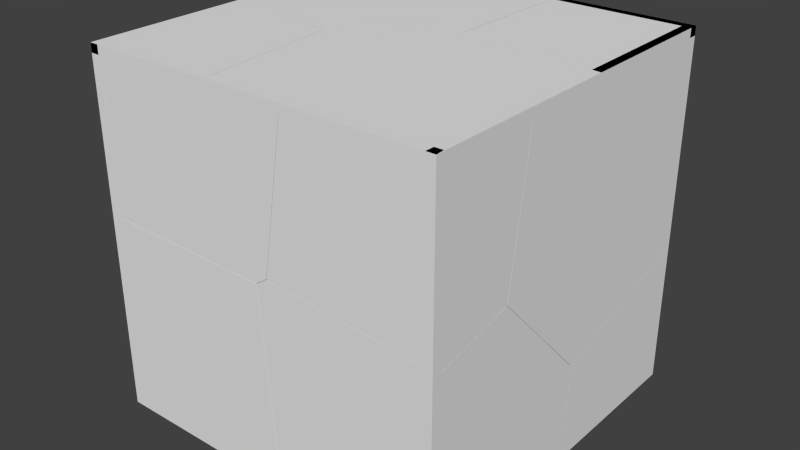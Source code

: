 # Source: brokenwoodblock.blend  (saved by Blender 2.74.0; exported with 4.5.12 LTS)
import bpy
from mathutils import Matrix  # noqa: F401  (used for matrix-valued properties, if any)

bpy.ops.wm.read_factory_settings(use_empty=True)
scene = bpy.context.scene
scene.name = 'Scene'

# ---- collections
col_collection_1 = bpy.data.collections.new('Collection 1'); scene.collection.children.link(col_collection_1)

# ---- materials (node trees are filled in below, after node groups)
mat_material = bpy.data.materials.new('Material')
mat_material.alpha_threshold = 0.0
mat_material.use_transparent_shadow = False
mat_material.roughness = 0.5
mat_material.line_color = (0.0, 0.0, 0.0, 1.0)

# ---- material node trees

# ---- world
world_world = bpy.data.worlds.new('World'); scene.world = world_world
world_world.color = (0.05088, 0.05088, 0.05088)
world_world.use_sun_shadow = False
world_world.sun_shadow_jitter_overblur = 0.0
world_world.cycles.sampling_method = 'MANUAL'
world_world.cycles.sample_map_resolution = 256

# ---- meshes
me_mesh_023 = bpy.data.meshes.new('Mesh.023')
me_mesh_023.from_pydata([(0.02002, 0.1948, -0.3549), (-0.02994, 0.197, -0.3654), (0.02002, 0.2608, 0.09276), (0.02002, -0.07926, -0.4175), (-0.03016, 0.3238, 0.4984), (0.02002, 0.3203, 0.4984), (-0.02976, -0.3044, -0.4798), (0.02002, -0.3044, -0.4689), (-0.03027, -0.3044, 0.4984), (0.02002, -0.3044, 0.4984), (-0.03016, 0.3238, 0.4984), (0.02002, 0.3203, 0.4984), (0.02002, -0.07926, -0.4175), (0.02002, -0.3044, -0.4689), (0.02002, 0.1948, -0.3549), (0.02002, 0.2608, 0.09276), (-0.03027, -0.3044, 0.4984), (-0.02976, -0.3044, -0.4798)], [], [(0, 1, 2), (3, 1, 0), (2, 1, 4, 5), (6, 1, 3, 7), (11, 9, 13, 12, 14, 15), (9, 11, 10, 8), (13, 9, 8, 17), (1, 6, 16, 4)])
_k = set([(0, 2), (0, 3), (2, 5), (3, 7), (4, 5), (4, 16), (6, 7), (6, 16), (8, 10), (8, 17), (10, 11), (11, 15), (12, 13), (12, 14), (13, 17), (14, 15)])
me_mesh_023.attributes.new('sharp_edge', 'BOOLEAN', 'EDGE').data.foreach_set('value', [ (min(e.vertices), max(e.vertices)) in _k for e in me_mesh_023.edges])
_uv = me_mesh_023.uv_layers.new(name='UVMap')
_uv.uv.foreach_set('vector', [0.9285, 0.007237, 0.9642, 0.0, 0.9284, 0.3333, 0.9284, 0.7974, 0.9647, 0.9999, 0.9283, 1.0, 0.9284, 0.3333, 0.9642, 0.0, 0.9642, 0.6292, 0.9283, 0.6289, 0.9647, 0.6292, 0.9647, 0.9999, 0.9284, 0.7974, 0.9285, 0.631, 0.8925, 0.6972, 0.4475, 0.6972, 0.4475, 0.0, 0.6079, 0.03705, 0.8031, 0.08221, 0.8501, 0.4048, 0.9642, 0.4528, 0.9643, 0.002539, 1.0, 0.0, 1.0, 0.4528, 0.9283, 0.007844, 0.9283, 0.705, 0.8925, 0.705, 0.8929, 0.0, 0.09033, 0.08249, 0.4475, 0.0, 0.4475, 0.705, 0.0, 0.705])
me_mesh_023.materials.append(mat_material)
me_mesh_023.use_remesh_preserve_volume = False
me_mesh_023.use_remesh_preserve_attributes = False
me_mesh_023.use_mirror_vertex_groups = False
me_mesh_023.update()
me_mesh_022 = bpy.data.meshes.new('Mesh.022')
me_mesh_022.from_pydata([(-0.02533, -0.4919, -0.3629), (-0.02588, -0.4931, 0.1624), (-0.02533, 0.3897, -0.3629), (0.02452, -0.5018, -0.3629), (0.02452, -0.5023, -0.1266), (-0.0252, 0.4238, 0.4192), (-0.02531, 0.4238, -0.3629), (0.02452, -0.5027, 0.1811), (0.02452, -0.01705, 0.317), (-0.02007, 0.4238, 0.4214), (0.02452, 0.4238, 0.4403), (0.02452, 0.4238, -0.3629), (0.02452, -0.5023, -0.1266), (0.02452, -0.5027, 0.1811), (0.02452, -0.01705, 0.317), (-0.02007, 0.4238, 0.4214), (-0.0252, 0.4238, 0.4192), (0.02452, 0.4238, 0.4403), (0.02452, -0.5018, -0.3629), (-0.02533, -0.4919, -0.3629), (-0.02533, 0.3897, -0.3629), (-0.02531, 0.4238, -0.3629)], [], [(0, 1, 2), (1, 0, 3, 4), (2, 1, 5, 6), (7, 1, 4), (1, 7, 8, 9, 5), (9, 8, 10), (11, 17, 14, 13, 12, 18), (11, 18, 19, 20, 21), (17, 11, 21, 16, 15)])
_k = set([(0, 2), (0, 3), (2, 6), (3, 4), (4, 7), (5, 6), (5, 9), (7, 8), (8, 10), (9, 10), (12, 13), (12, 18), (13, 14), (14, 17), (15, 16), (15, 17), (16, 21), (18, 19), (19, 20), (20, 21)])
me_mesh_022.attributes.new('sharp_edge', 'BOOLEAN', 'EDGE').data.foreach_set('value', [ (min(e.vertices), max(e.vertices)) in _k for e in me_mesh_022.edges])
_uv = me_mesh_022.uv_layers.new(name='UVMap')
_uv.uv.foreach_set('vector', [0.4754, 0.0006624, 0.7863, 0.0, 0.4754, 0.5132, 0.5049, 0.8385, 0.5051, 0.533, 0.5352, 0.533, 0.5352, 0.6705, 0.4754, 0.5132, 0.7863, 0.0, 0.9383, 0.533, 0.4754, 0.533, 0.5352, 0.8494, 0.5049, 0.8385, 0.5352, 0.6705, 0.9383, 0.002453, 0.9705, 0.0, 0.9705, 0.2932, 0.942, 0.5563, 0.9387, 0.556, 0.942, 0.5563, 0.9705, 0.2932, 0.9705, 0.5593, 0.4754, 0.5386, 0.0, 0.5386, 0.07295, 0.2823, 0.1533, 0.0, 0.3355, 0.0002087, 0.4754, 0.0005355, 1.0, 3.465e-08, 1.0, 0.5381, 0.9705, 0.5324, 0.9705, 0.01982, 0.9705, 0.0, 0.5049, 0.533, 0.5049, 1.0, 0.4754, 1.0, 0.4754, 0.5453, 0.4785, 0.544])
me_mesh_022.materials.append(mat_material)
me_mesh_022.use_remesh_preserve_volume = False
me_mesh_022.use_remesh_preserve_attributes = False
me_mesh_022.use_mirror_vertex_groups = False
me_mesh_022.update()
me_mesh_021 = bpy.data.meshes.new('Mesh.021')
me_mesh_021.from_pydata([(-0.02917, 0.8532, -0.4977), (-0.02906, -0.06494, -0.7549), (0.02079, 0.8532, -0.4766), (-0.02965, 0.8532, 0.7179), (0.02079, -0.0744, -0.7365), (-0.02877, -0.6439, -0.1471), (-0.02891, -0.5173, 0.7179), (0.02079, -0.3657, -0.4307), (0.02079, -0.5806, 0.3079), (0.02079, -0.5206, 0.7179), (0.02079, -0.6455, -0.1361), (0.02079, 0.8532, 0.7179), (-0.02917, 0.8532, -0.4977), (0.02079, 0.8532, -0.4766), (-0.02965, 0.8532, 0.7179), (0.02079, -0.0744, -0.7365), (0.02079, -0.5206, 0.7179), (-0.02891, -0.5173, 0.7179), (0.02079, -0.3657, -0.4307), (0.02079, -0.6455, -0.1361), (0.02079, -0.5806, 0.3079)], [], [(1, 5, 6, 3, 0), (4, 1, 0, 2), (7, 5, 1, 4), (5, 8, 9, 6), (10, 5, 7), (8, 5, 10), (13, 11, 16, 20, 19, 18, 15), (11, 13, 12, 14), (16, 11, 14, 17)])
_k = set([(0, 2), (0, 3), (2, 4), (3, 6), (4, 7), (6, 9), (7, 10), (8, 9), (8, 10), (12, 13), (12, 14), (13, 15), (14, 17), (15, 18), (16, 17), (16, 20), (18, 19), (19, 20)])
me_mesh_021.attributes.new('sharp_edge', 'BOOLEAN', 'EDGE').data.foreach_set('value', [ (min(e.vertices), max(e.vertices)) in _k for e in me_mesh_021.edges])
_uv = me_mesh_021.uv_layers.new(name='UVMap')
_uv.uv.foreach_set('vector', [0.0, 0.2017, 0.1976, 0.0, 0.4787, 0.0441, 0.4787, 0.5215, 0.08362, 0.5215, 0.9678, 0.1626, 0.9514, 0.1559, 0.9832, 0.0, 1.0, 0.00512, 0.9694, 0.3097, 0.9547, 0.4483, 0.9514, 0.1559, 0.9678, 0.1626, 0.9547, 0.4483, 0.986, 0.5475, 1.0, 0.6364, 0.9841, 0.6358, 0.9709, 0.4512, 0.9547, 0.4483, 0.9694, 0.3097, 0.986, 0.5475, 0.9547, 0.4483, 0.9709, 0.4512, 0.8669, 0.522, 0.4787, 0.522, 0.4787, 0.04349, 0.612, 0.02259, 0.7563, 0.0, 0.852, 0.09748, 0.9514, 0.1989, 0.0164, 0.9448, 0.0164, 0.5288, 0.03264, 0.5215, 0.03279, 0.9448, 0.0164, 0.5215, 0.0164, 1.0, 0.0, 1.0, 0.0002399, 0.5226])
me_mesh_021.materials.append(mat_material)
me_mesh_021.use_remesh_preserve_volume = False
me_mesh_021.use_remesh_preserve_attributes = False
me_mesh_021.use_mirror_vertex_groups = False
me_mesh_021.update()
me_mesh_020 = bpy.data.meshes.new('Mesh.020')
me_mesh_020.from_pydata([(0.01924, 0.5037, -0.3444), (-0.03103, 0.5121, -0.05661), (0.01924, 0.5029, -0.03794), (0.01924, 0.5042, -0.5822), (-0.03109, 0.5133, -0.5822), (-0.0307, -0.06597, 0.552), (0.01924, 0.2126, 0.2677), (-0.03059, -0.5682, 0.4369), (0.01924, -0.06809, 0.5627), (-0.03053, -0.5682, -0.5822), (0.01924, -0.5682, 0.4483), (0.01924, -0.3419, 0.5001), (0.01924, -0.5682, -0.5822), (0.01924, 0.5037, -0.3444), (0.01924, 0.5042, -0.5822), (-0.03109, 0.5133, -0.5822), (0.01924, 0.2126, 0.2677), (0.01924, 0.5029, -0.03794), (0.01924, -0.06809, 0.5627), (0.01924, -0.3419, 0.5001), (0.01924, -0.5682, 0.4483), (-0.03059, -0.5682, 0.4369), (-0.03053, -0.5682, -0.5822)], [], [(0, 1, 2), (1, 0, 3, 4), (2, 1, 5, 6), (7, 5, 1, 4, 9), (6, 5, 8), (5, 7, 10, 11), (8, 5, 11), (20, 12, 14, 13, 17, 16, 18, 19), (12, 20, 21, 22), (14, 12, 22, 15)])
_k = set([(0, 2), (0, 3), (2, 6), (3, 4), (4, 9), (6, 8), (7, 9), (7, 10), (8, 11), (10, 11), (13, 14), (13, 17), (14, 15), (15, 22), (16, 17), (16, 18), (18, 19), (19, 20), (20, 21), (21, 22)])
me_mesh_020.attributes.new('sharp_edge', 'BOOLEAN', 'EDGE').data.foreach_set('value', [ (min(e.vertices), max(e.vertices)) in _k for e in me_mesh_020.edges])
_uv = me_mesh_020.uv_layers.new(name='UVMap')
_uv.uv.foreach_set('vector', [0.969, 0.08058, 0.9798, 0.1722, 0.9573, 0.181, 0.9798, 0.1722, 0.969, 0.08058, 0.9782, 0.002686, 1.0, 0.0, 0.9573, 0.181, 0.9798, 0.1722, 0.9773, 0.551, 0.9561, 0.3713, 0.955, 0.46, 0.7323, 0.5119, 0.476, 0.2372, 0.4755, 0.0, 0.955, 1.883e-07, 0.9561, 0.3713, 0.9773, 0.551, 0.955, 0.555, 0.9773, 0.551, 1.0, 0.6697, 0.9776, 0.6733, 0.9674, 0.6198, 0.955, 0.555, 0.9773, 0.551, 0.9674, 0.6198, 0.4755, 0.05162, 0.4755, 0.5167, 0.0, 0.5167, 0.000245, 0.4094, 0.0005852, 0.2711, 0.1293, 0.1331, 0.2537, 0.0, 0.3752, 0.02823, 0.5199, 0.5119, 0.5199, 0.977, 0.4978, 0.9719, 0.4978, 0.5119, 0.4755, 0.9959, 0.4757, 0.5119, 0.4978, 0.5119, 0.4978, 1.0])
me_mesh_020.materials.append(mat_material)
me_mesh_020.use_remesh_preserve_volume = False
me_mesh_020.use_remesh_preserve_attributes = False
me_mesh_020.use_mirror_vertex_groups = False
me_mesh_020.update()
me_mesh_019 = bpy.data.meshes.new('Mesh.019')
me_mesh_019.from_pydata([(-0.4973, 0.028, -0.3523), (-0.4923, -0.02223, -0.3566), (-0.3597, 0.02753, 0.4901), (-0.3541, -0.02223, 0.4901), (-0.008276, -0.02223, -0.3952), (0.425, 0.02806, 0.4901), (0.4289, 0.02755, -0.4262), (0.4289, -0.02223, -0.4301), (0.4289, -0.02223, 0.4901), (0.4289, 0.02755, -0.4262), (0.425, 0.02806, 0.4901), (-0.008276, -0.02223, -0.3952), (-0.4923, -0.02223, -0.3566), (-0.3597, 0.02753, 0.4901), (-0.3541, -0.02223, 0.4901), (0.4289, -0.02223, -0.4301)], [], [(0, 10, 6), (8, 7, 9, 5), (1, 0, 4), (10, 0, 2), (0, 6, 15, 4), (7, 8, 3, 12, 11), (2, 0, 1, 14), (3, 8, 5, 13)])
_k = set([(1, 4), (1, 14), (2, 10), (2, 14), (3, 12), (3, 13), (4, 15), (5, 9), (5, 13), (6, 10), (6, 15), (7, 9), (7, 11), (11, 12)])
me_mesh_019.attributes.new('sharp_edge', 'BOOLEAN', 'EDGE').data.foreach_set('value', [ (min(e.vertices), max(e.vertices)) in _k for e in me_mesh_019.edges])
_uv = me_mesh_019.uv_layers.new(name='UVMap')
_uv.uv.foreach_set('vector', [0.4981, 0.5021, 0.0, 0.04148, 0.4981, 0.0, 0.553, 0.4978, 0.553, 0.995, 0.5259, 0.9929, 0.5255, 0.4978, 0.4981, 0.5007, 0.5255, 0.4978, 0.4982, 0.763, 0.0, 0.04148, 0.4981, 0.5021, 0.03402, 0.4641, 0.5255, 0.4978, 0.5255, 0.9998, 0.4983, 1.0, 0.4982, 0.763, 0.4981, 0.0, 1.0, 1.449e-07, 1.0, 0.4231, 0.5382, 0.4978, 0.5171, 0.2362, 0.5533, 0.9608, 0.553, 0.4996, 0.5806, 0.4978, 0.5806, 0.9613, 0.608, 0.5008, 0.608, 0.9239, 0.5806, 0.9218, 0.5809, 0.4978])
me_mesh_019.materials.append(mat_material)
me_mesh_019.use_remesh_preserve_volume = False
me_mesh_019.use_remesh_preserve_attributes = False
me_mesh_019.use_mirror_vertex_groups = False
me_mesh_019.update()
me_mesh_018 = bpy.data.meshes.new('Mesh.018')
me_mesh_018.from_pydata([(-0.09373, -0.01993, 0.5016), (0.4443, 0.02994, 0.5068), (-0.5776, 0.03038, 0.5273), (-0.5776, -0.01993, 0.5112), (0.4331, -0.01993, 0.4909), (0.5309, 0.02963, -0.6149), (0.4772, -0.01993, -0.07832), (0.5187, -0.01993, -0.6149), (-0.5776, 0.02964, -0.6149), (-0.5776, -0.01993, -0.6149), (-0.5776, 0.03038, 0.5273), (-0.5776, -0.01993, 0.5112), (-0.09373, -0.01993, 0.5016), (0.4331, -0.01993, 0.4909), (0.4772, -0.01993, -0.07832), (0.5187, -0.01993, -0.6149), (0.5309, 0.02963, -0.6149), (-0.5776, 0.02964, -0.6149)], [], [(0, 1, 2, 3), (4, 1, 0), (6, 1, 4), (1, 6, 7, 5), (11, 9, 15, 14, 13, 12), (9, 11, 10, 8), (15, 9, 8, 16), (5, 17, 2, 1)])
_k = set([(0, 3), (0, 4), (2, 3), (2, 17), (4, 6), (5, 7), (5, 17), (6, 7), (8, 10), (8, 16), (10, 11), (11, 12), (12, 13), (13, 14), (14, 15), (15, 16)])
me_mesh_018.attributes.new('sharp_edge', 'BOOLEAN', 'EDGE').data.foreach_set('value', [ (min(e.vertices), max(e.vertices)) in _k for e in me_mesh_018.edges])
_uv = me_mesh_018.uv_layers.new(name='UVMap')
_uv.uv.foreach_set('vector', [0.5364, 0.7391, 0.5597, 0.5002, 0.5597, 0.9543, 0.5363, 0.9541, 0.5365, 0.5051, 0.5597, 0.5002, 0.5364, 0.7391, 0.4916, 0.7397, 0.5143, 1.0, 0.4916, 0.9933, 0.5143, 1.0, 0.4916, 0.7397, 0.4917, 0.5006, 0.5143, 0.5002, 0.9777, 0.0, 0.9777, 0.5002, 0.4916, 0.5002, 0.51, 0.2619, 0.5295, 0.009021, 0.7631, 0.004279, 0.978, 0.5074, 0.9777, 0.007154, 1.0, 0.0, 1.0, 0.5074, 0.5363, 0.5057, 0.5363, 0.9927, 0.5143, 0.9927, 0.5143, 0.5002, 0.0, 0.0, 0.4916, 7.943e-08, 0.4916, 0.5074, 0.03843, 0.4983])
me_mesh_018.materials.append(mat_material)
me_mesh_018.use_remesh_preserve_volume = False
me_mesh_018.use_remesh_preserve_attributes = False
me_mesh_018.use_mirror_vertex_groups = False
me_mesh_018.update()
me_mesh_017 = bpy.data.meshes.new('Mesh.017')
me_mesh_017.from_pydata([(0.3127, -0.02265, -0.3455), (0.3242, 0.02737, -0.3295), (0.3732, 0.0276, -0.2954), (0.3371, -0.02265, -0.3286), (-0.6982, 0.02702, -0.309), (-0.224, -0.02265, -0.3347), (-0.6982, 0.02224, -0.3106), (0.3781, -0.02265, -0.3), (-0.6982, -0.02265, -0.325), (0.5109, 0.02777, 0.5467), (0.5116, 0.02221, 0.5467), (0.4509, -0.02265, 0.1449), (-0.6982, 0.02702, 0.5467), (0.5164, -0.02265, 0.5467), (-0.6982, -0.02265, 0.5467), (0.3781, -0.02265, -0.3), (0.3371, -0.02265, -0.3286), (-0.224, -0.02265, -0.3347), (-0.6982, -0.02265, -0.325), (-0.6982, 0.02224, -0.3106), (-0.6982, 0.02702, -0.309), (-0.6982, 0.02702, 0.5467), (0.4509, -0.02265, 0.1449), (0.5109, 0.02777, 0.5467), (0.5116, 0.02221, 0.5467), (0.3127, -0.02265, -0.3455), (0.5164, -0.02265, 0.5467)], [], [(0, 1, 2, 3), (4, 1, 0, 5, 6), (3, 2, 7), (6, 5, 8), (4, 2, 1), (10, 11, 7, 2, 9), (18, 14, 12, 20, 19), (11, 10, 13), (26, 14, 18, 17, 25, 16, 15, 22), (14, 26, 24, 23, 12), (4, 21, 9, 2)])
_k = set([(0, 3), (0, 5), (3, 7), (4, 6), (4, 21), (5, 8), (6, 8), (7, 11), (9, 10), (9, 21), (10, 13), (11, 13), (12, 20), (12, 23), (15, 16), (15, 22), (16, 25), (17, 18), (17, 25), (18, 19), (19, 20), (22, 26), (23, 24), (24, 26)])
me_mesh_017.attributes.new('sharp_edge', 'BOOLEAN', 'EDGE').data.foreach_set('value', [ (min(e.vertices), max(e.vertices)) in _k for e in me_mesh_017.edges])
_uv = me_mesh_017.uv_layers.new(name='UVMap')
_uv.uv.foreach_set('vector', [0.9151, 0.5846, 0.9422, 0.5913, 0.9477, 0.6193, 0.9177, 0.5984, 0.9477, 0.0001349, 0.9422, 0.5913, 0.9151, 0.5846, 0.918, 0.2742, 0.9451, 0.0001221, 0.9177, 0.5984, 0.9477, 0.6193, 0.9222, 0.6219, 0.9451, 0.0001221, 0.918, 0.2742, 0.9207, 0.0, 0.9045, 0.6991, 0.8974, 0.07964, 0.9151, 0.1079, 0.9767, 0.0004514, 1.0, 0.2354, 1.0, 0.496, 0.9738, 0.4938, 0.9738, 0.0005096, 0.9995, 0.496, 0.9995, 1.0, 0.9738, 1.0, 0.9738, 0.5053, 0.9762, 0.5044, 1.0, 0.2354, 0.9767, 0.0004514, 1.0, 0.0, 0.4617, 0.0, 0.4617, 0.7022, 0.0106, 0.7022, 0.005579, 0.4281, 0.0, 0.1178, 0.008752, 0.1037, 0.02354, 0.07998, 0.2538, 0.03789, 0.9738, 0.0, 0.9738, 0.7022, 0.9505, 0.6994, 0.9477, 0.6991, 0.9481, 0.0, 0.9045, 0.6991, 0.4617, 0.6991, 0.4617, 0.0, 0.8974, 0.07964])
me_mesh_017.materials.append(mat_material)
me_mesh_017.use_remesh_preserve_volume = False
me_mesh_017.use_remesh_preserve_attributes = False
me_mesh_017.use_mirror_vertex_groups = False
me_mesh_017.update()
me_mesh_016 = bpy.data.meshes.new('Mesh.016')
me_mesh_016.from_pydata([(-0.3324, -0.02103, 0.4481), (-0.2961, 0.02927, 0.4812), (-0.3447, 0.02868, 0.4467), (-0.3565, -0.02103, 0.4311), (-0.291, -0.02103, 0.4767), (-0.2555, 0.02868, -0.6752), (-0.2588, 0.02429, -0.6752), (-0.311, -0.02103, -0.1547), (0.1924, -0.02103, 0.438), (0.631, 0.02859, -0.6752), (-0.2703, -0.02103, -0.6752), (0.631, 0.02878, 0.4065), (0.631, -0.02103, 0.4026), (0.631, -0.02103, -0.6752), (0.1924, -0.02103, 0.438), (0.631, -0.02103, 0.4026), (-0.2588, 0.02429, -0.6752), (-0.2555, 0.02868, -0.6752), (-0.291, -0.02103, 0.4767), (-0.3324, -0.02103, 0.4481), (-0.3565, -0.02103, 0.4311), (-0.311, -0.02103, -0.1547), (-0.2703, -0.02103, -0.6752), (0.631, 0.02859, -0.6752), (0.631, 0.02878, 0.4065)], [], [(0, 1, 2, 3), (4, 1, 0), (8, 1, 4), (6, 2, 1, 5), (7, 6, 10), (11, 1, 8, 12), (3, 2, 6, 7), (13, 15, 14, 18, 19, 20, 21, 22), (15, 13, 23, 24), (1, 11, 9, 5), (13, 22, 16, 17, 23)])
_k = set([(0, 3), (0, 4), (3, 7), (4, 8), (5, 6), (5, 9), (6, 10), (7, 10), (8, 12), (9, 11), (11, 12), (14, 15), (14, 18), (15, 24), (16, 17), (16, 22), (17, 23), (18, 19), (19, 20), (20, 21), (21, 22), (23, 24)])
me_mesh_016.attributes.new('sharp_edge', 'BOOLEAN', 'EDGE').data.foreach_set('value', [ (min(e.vertices), max(e.vertices)) in _k for e in me_mesh_016.edges])
_uv = me_mesh_016.uv_layers.new(name='UVMap')
_uv.uv.foreach_set('vector', [0.9993, 0.534, 0.9738, 0.5503, 0.9754, 0.5282, 1.0, 0.523, 0.9982, 0.5528, 0.9738, 0.5503, 0.9993, 0.534, 0.9991, 0.7873, 0.9738, 0.5503, 0.9982, 0.5528, 0.519, 0.5591, 0.4776, 0.01666, 0.5011, 0.0, 0.5206, 0.5591, 0.9501, 0.2913, 0.9738, 0.5441, 0.9511, 0.5437, 0.9758, 0.9999, 0.9738, 0.5503, 0.9991, 0.7873, 1.0, 1.0, 0.9489, 0.007215, 0.9738, 0.0, 0.9738, 0.5441, 0.9501, 0.2913, 0.4776, 0.0, 0.4776, 0.5211, 0.2655, 0.5382, 0.03164, 0.5569, 0.01166, 0.5431, 0.0, 0.5349, 0.02198, 0.2517, 0.04167, 1.153e-07, 0.9738, 0.5211, 0.9738, 0.0, 0.9978, 4.294e-06, 0.9978, 0.523, 0.5011, 0.0, 0.9489, 0.03619, 0.9489, 0.5592, 0.5206, 0.5591, 0.973, 0.5441, 0.973, 0.9798, 0.9511, 0.9743, 0.9489, 0.9727, 0.949, 0.5441])
me_mesh_016.materials.append(mat_material)
me_mesh_016.use_remesh_preserve_volume = False
me_mesh_016.use_remesh_preserve_attributes = False
me_mesh_016.use_mirror_vertex_groups = False
me_mesh_016.update()
me_mesh_015 = bpy.data.meshes.new('Mesh.015')
me_mesh_015.from_pydata([(0.5467, -0.1361, 0.01921), (0.5259, -0.1404, -0.0304), (0.5517, 0.2748, 0.01921), (0.2853, -0.3384, 0.01921), (0.005638, -0.5429, -0.03056), (0.5349, 0.642, -0.03046), (0.556, 0.642, 0.01921), (0.01417, -0.5479, 0.01921), (-0.6661, -0.347, -0.03119), (-0.356, -0.4401, 0.01921), (-0.6661, -0.3497, 0.01921), (-0.6661, 0.642, -0.03111), (-0.6661, 0.642, 0.01921), (-0.356, -0.4401, 0.01921), (-0.6661, -0.3497, 0.01921), (0.01417, -0.5479, 0.01921), (0.2853, -0.3384, 0.01921), (0.5467, -0.1361, 0.01921), (0.5517, 0.2748, 0.01921), (0.556, 0.642, 0.01921), (0.5349, 0.642, -0.03046), (-0.6661, 0.642, -0.03111), (-0.6661, -0.347, -0.03119)], [], [(0, 1, 2), (3, 4, 1, 0), (1, 5, 6, 2), (7, 4, 3), (11, 5, 1, 4, 8), (9, 4, 7), (8, 4, 9, 10), (19, 12, 14, 13, 15, 16, 17, 18), (12, 19, 20, 21), (14, 12, 21, 22)])
_k = set([(0, 2), (0, 3), (2, 6), (3, 7), (5, 6), (5, 11), (7, 9), (8, 10), (8, 11), (9, 10), (13, 14), (13, 15), (14, 22), (15, 16), (16, 17), (17, 18), (18, 19), (19, 20), (20, 21), (21, 22)])
me_mesh_015.attributes.new('sharp_edge', 'BOOLEAN', 'EDGE').data.foreach_set('value', [ (min(e.vertices), max(e.vertices)) in _k for e in me_mesh_015.edges])
_uv = me_mesh_015.uv_layers.new(name='UVMap')
_uv.uv.foreach_set('vector', [0.9368, 0.4497, 0.9568, 0.4419, 0.9595, 0.5552, 0.9375, 0.3133, 0.9581, 0.1704, 0.9568, 0.4419, 0.9368, 0.4497, 0.9568, 0.4419, 1.0, 0.6426, 0.9798, 0.6494, 0.9595, 0.5552, 0.9382, 0.1719, 0.9581, 0.1704, 0.9375, 0.3133, 0.4694, 0.4956, 0.4694, 0.0, 0.778, 0.003707, 0.9368, 0.2184, 0.8595, 0.4956, 0.9611, 0.07831, 0.9581, 0.1704, 0.9382, 0.1719, 1.0, 0.0007881, 0.9581, 0.1704, 0.9611, 0.07831, 0.9803, 0.0, 0.4694, 0.0, 0.4694, 0.5044, 0.07815, 0.5044, 0.04249, 0.3764, 0.0, 0.2236, 0.08263, 0.1117, 0.1624, 0.003813, 0.3245, 0.001745, 0.4892, 0.4956, 0.4892, 1.0, 0.4696, 0.9913, 0.4694, 0.4956, 0.5091, 0.4956, 0.5091, 0.9049, 0.4893, 0.9049, 0.4892, 0.4968])
me_mesh_015.materials.append(mat_material)
me_mesh_015.use_remesh_preserve_volume = False
me_mesh_015.use_remesh_preserve_attributes = False
me_mesh_015.use_mirror_vertex_groups = False
me_mesh_015.update()
me_mesh_014 = bpy.data.meshes.new('Mesh.014')
me_mesh_014.from_pydata([(0.7605, 0.4856, -0.0284), (-0.04579, 0.5831, -0.02876), (0.3836, 0.5379, 0.02146), (0.7605, 0.4923, 0.02146), (-0.4606, -0.6332, -0.02889), (-0.02498, 0.587, 0.02146), (0.7605, -0.6332, -0.02828), (-0.4829, -0.6332, -0.02888), (-0.5668, 0.1802, -0.02851), (-0.2971, 0.3772, 0.02146), (-0.475, -0.6332, 0.02146), (-0.5143, -0.2527, 0.02146), (-0.5582, 0.1753, 0.02146), (0.7605, -0.6332, 0.02146), (0.7605, 0.4923, 0.02146), (0.3836, 0.5379, 0.02146), (-0.02498, 0.587, 0.02146), (-0.2971, 0.3772, 0.02146), (-0.5582, 0.1753, 0.02146), (-0.5143, -0.2527, 0.02146), (-0.475, -0.6332, 0.02146), (-0.4829, -0.6332, -0.02888), (-0.4606, -0.6332, -0.02889), (0.7605, -0.6332, -0.02828), (0.7605, 0.4856, -0.0284)], [], [(0, 1, 2, 14), (2, 1, 5), (7, 8, 1, 4), (5, 1, 9), (8, 7, 10, 11), (9, 1, 8, 12), (12, 8, 11), (20, 13, 3, 15, 16, 17, 18, 19), (13, 20, 21, 22, 6), (3, 13, 6, 24), (23, 4, 1, 0)])
_k = set([(0, 14), (0, 23), (2, 5), (2, 14), (3, 15), (3, 24), (4, 7), (4, 23), (5, 9), (6, 22), (6, 24), (7, 10), (9, 12), (10, 11), (11, 12), (15, 16), (16, 17), (17, 18), (18, 19), (19, 20), (20, 21), (21, 22)])
me_mesh_014.attributes.new('sharp_edge', 'BOOLEAN', 'EDGE').data.foreach_set('value', [ (min(e.vertices), max(e.vertices)) in _k for e in me_mesh_014.edges])
_uv = me_mesh_014.uv_layers.new(name='UVMap')
_uv.uv.foreach_set('vector', [1.0, 0.0006083, 0.9851, 0.3216, 0.9731, 0.15, 0.9801, 0.0, 0.9731, 0.15, 0.9851, 0.3216, 0.9655, 0.3127, 0.0, 0.03322, 0.3223, 0.0, 0.482, 0.2061, 2.362e-08, 0.04205, 0.9655, 0.3127, 0.9851, 0.3216, 0.9733, 0.4101, 0.5219, 0.5217, 0.5219, 0.8453, 0.5017, 0.8456, 0.5018, 0.6942, 0.9733, 0.4101, 0.9851, 0.3216, 1.0, 0.5081, 0.9808, 0.5035, 0.5019, 0.524, 0.5219, 0.5217, 0.5018, 0.6942, 0.9655, 0.0329, 0.9655, 0.5217, 0.5195, 0.5217, 0.5014, 0.3726, 0.482, 0.211, 0.5651, 0.1033, 0.6451, 0.0, 0.8147, 0.01736, 0.9655, 1.0, 0.9655, 0.5112, 0.9854, 0.5081, 0.9854, 0.5169, 0.9852, 1.0, 0.5017, 0.5217, 0.5017, 0.967, 0.482, 0.967, 0.482, 0.5244, 9.447e-08, 0.5252, 2.362e-08, 0.04205, 0.482, 0.2061, 0.4433, 0.5252])
me_mesh_014.materials.append(mat_material)
me_mesh_014.use_remesh_preserve_volume = False
me_mesh_014.use_remesh_preserve_attributes = False
me_mesh_014.use_mirror_vertex_groups = False
me_mesh_014.update()
me_mesh_013 = bpy.data.meshes.new('Mesh.013')
me_mesh_013.from_pydata([(-0.3948, -0.3263, 0.0272), (-0.4155, -0.3308, -0.02238), (0.01123, -0.3752, 0.0272), (0.3903, -0.4276, -0.02317), (0.3903, -0.4208, 0.0272), (-0.4065, 0.4518, -0.02238), (-0.3858, 0.4518, 0.0272), (-0.3604, 0.4518, -0.02242), (0.3903, -0.3784, -0.02317), (0.3903, 0.4518, -0.02245), (0.3903, 0.4518, 0.0272), (0.01123, -0.3752, 0.0272), (-0.3948, -0.3263, 0.0272), (0.3903, -0.4276, -0.02317), (0.3903, -0.4208, 0.0272), (-0.3858, 0.4518, 0.0272), (-0.4065, 0.4518, -0.02238), (0.3903, -0.3784, -0.02317), (-0.3604, 0.4518, -0.02242), (0.3903, 0.4518, -0.02245)], [], [(0, 1, 2), (2, 1, 3, 4), (7, 8, 3, 1, 5), (8, 7, 9), (10, 6, 12, 11, 14), (10, 14, 13, 17, 19), (6, 10, 19, 18, 16), (5, 1, 0, 15)])
_k = set([(0, 2), (0, 15), (2, 4), (3, 4), (3, 8), (5, 7), (5, 15), (6, 12), (6, 16), (7, 9), (8, 9), (11, 12), (11, 14), (13, 14), (13, 17), (16, 18), (17, 19), (18, 19)])
me_mesh_013.attributes.new('sharp_edge', 'BOOLEAN', 'EDGE').data.foreach_set('value', [ (min(e.vertices), max(e.vertices)) in _k for e in me_mesh_013.edges])
_uv = me_mesh_013.uv_layers.new(name='UVMap')
_uv.uv.foreach_set('vector', [0.5242, 0.53, 0.5547, 0.5181, 0.5239, 0.7728, 0.5239, 0.7728, 0.5547, 0.5181, 0.5547, 1.0, 0.5237, 0.9995, 0.4574, 0.5222, 1.816e-08, 0.0292, 0.0, 0.0, 0.491, 0.0575, 0.4855, 0.5222, 1.816e-08, 0.0292, 0.4574, 0.5222, 5.447e-08, 0.5222, 0.9693, 0.5181, 0.4964, 0.5181, 0.491, 0.0561, 0.7383, 0.02702, 0.9693, 0.0, 0.9693, 0.5222, 0.9693, 0.004076, 1.0, 0.0, 1.0, 0.0292, 0.9996, 0.5222, 0.5547, 0.9789, 0.5547, 0.5181, 0.5849, 0.5181, 0.5849, 0.9638, 0.5849, 0.9912, 0.5237, 0.5182, 0.5237, 0.9829, 0.491, 0.9801, 0.491, 0.5181])
me_mesh_013.materials.append(mat_material)
me_mesh_013.use_remesh_preserve_volume = False
me_mesh_013.use_remesh_preserve_attributes = False
me_mesh_013.use_mirror_vertex_groups = False
me_mesh_013.update()
me_mesh_012 = bpy.data.meshes.new('Mesh.012')
me_mesh_012.from_pydata([(-0.3551, 0.4689, -0.02771), (0.3155, 0.2734, -0.02797), (-0.3551, 0.4685, -0.02086), (-0.03828, 0.3739, 0.02201), (0.3241, 0.2683, 0.02201), (0.399, -0.5403, -0.02785), (-0.3551, -0.5403, -0.02769), (0.368, -0.1579, 0.02201), (-0.3551, 0.466, 0.02201), (0.4073, -0.5403, 0.02201), (-0.3551, -0.5403, 0.02201), (-0.3551, 0.4689, -0.02771), (-0.3551, 0.4685, -0.02086), (-0.03828, 0.3739, 0.02201), (0.3241, 0.2683, 0.02201), (0.399, -0.5403, -0.02785), (-0.3551, -0.5403, -0.02769), (0.368, -0.1579, 0.02201), (-0.3551, 0.466, 0.02201), (0.4073, -0.5403, 0.02201)], [], [(1, 0, 2, 3, 4), (7, 1, 4), (3, 2, 8), (5, 1, 7, 9), (18, 10, 19, 17, 14, 13), (10, 18, 12, 11, 6), (19, 10, 6, 15), (1, 5, 16, 0)])
_k = set([(0, 2), (0, 16), (2, 8), (3, 4), (3, 8), (4, 7), (5, 9), (5, 16), (6, 11), (6, 15), (7, 9), (11, 12), (12, 18), (13, 14), (13, 18), (14, 17), (15, 19), (17, 19)])
me_mesh_012.attributes.new('sharp_edge', 'BOOLEAN', 'EDGE').data.foreach_set('value', [ (min(e.vertices), max(e.vertices)) in _k for e in me_mesh_012.edges])
_uv = me_mesh_012.uv_layers.new(name='UVMap')
_uv.uv.foreach_set('vector', [0.97, 0.9596, 0.9701, 0.5178, 0.9742, 0.5179, 1.0, 0.727, 1.0, 0.9657, 0.9401, 0.2431, 0.9704, 0.5178, 0.94, 0.514, 1.0, 0.727, 0.9742, 0.5179, 1.0, 0.5183, 0.9704, 0.0005374, 0.9704, 0.5178, 0.9401, 0.2431, 0.9401, 0.0, 0.4576, 0.0, 0.4576, 0.6364, 0.0, 0.6364, 0.02356, 0.3946, 0.04993, 0.1251, 0.2674, 0.05825, 0.9102, 0.6382, 0.9102, 0.001832, 0.9359, 0.0002303, 0.94, 0.0, 0.94, 0.6382, 0.97, 0.5178, 0.97, 1.0, 0.9401, 1.0, 0.94, 0.523, 0.8601, 0.1236, 0.9102, 0.6382, 0.4576, 0.6382, 0.4576, 0.0])
me_mesh_012.materials.append(mat_material)
me_mesh_012.use_remesh_preserve_volume = False
me_mesh_012.use_remesh_preserve_attributes = False
me_mesh_012.use_mirror_vertex_groups = False
me_mesh_012.update()
me_mesh_011 = bpy.data.meshes.new('Mesh.011')
me_mesh_011.from_pydata([(0.02664, -0.5491, -0.1257), (0.02716, -0.3079, 0.6287), (0.02108, -0.3091, 0.6287), (-0.0229, -0.4329, 0.2676), (-0.0229, -0.561, -0.1334), (-0.0229, -0.3042, -0.3962), (0.02731, -0.03315, -0.6537), (0.0272, -0.2822, 0.6287), (-0.0229, -0.3172, 0.6287), (-0.0229, -0.02574, -0.6805), (0.02703, 0.6918, -0.6676), (-0.0229, 0.3552, -0.688), (0.02677, 0.6918, 0.6287), (-0.0229, 0.6918, -0.6944), (-0.0229, 0.6918, 0.6287), (-0.0229, 0.6918, -0.6944), (0.02703, 0.6918, -0.6676), (-0.0229, 0.3552, -0.688), (-0.0229, -0.02574, -0.6805), (-0.0229, -0.3042, -0.3962), (-0.0229, -0.561, -0.1334), (-0.0229, -0.4329, 0.2676), (-0.0229, -0.3172, 0.6287), (0.02108, -0.3091, 0.6287), (0.02716, -0.3079, 0.6287), (0.0272, -0.2822, 0.6287), (0.02677, 0.6918, 0.6287)], [], [(0, 1, 2, 3, 4), (5, 6, 0, 4), (1, 0, 6, 7), (3, 2, 22), (9, 6, 5), (11, 6, 9), (10, 6, 11, 13), (8, 14, 15, 17, 18, 19, 20, 21), (14, 8, 23, 24, 25, 12), (15, 14, 12, 16), (26, 7, 6, 10)])
_k = set([(1, 2), (1, 7), (2, 22), (3, 4), (3, 22), (4, 5), (5, 9), (7, 26), (8, 21), (8, 23), (9, 11), (10, 13), (10, 26), (11, 13), (12, 16), (12, 25), (15, 16), (15, 17), (17, 18), (18, 19), (19, 20), (20, 21), (23, 24), (24, 25)])
me_mesh_011.attributes.new('sharp_edge', 'BOOLEAN', 'EDGE').data.foreach_set('value', [ (min(e.vertices), max(e.vertices)) in _k for e in me_mesh_011.edges])
_uv = me_mesh_011.uv_layers.new(name='UVMap')
_uv.uv.foreach_set('vector', [0.9363, 0.4853, 1.0, 0.6289, 0.9978, 0.6291, 0.9511, 0.5621, 0.9173, 0.4857, 0.9215, 0.3455, 0.9449, 0.2036, 0.9363, 0.4853, 0.9173, 0.4857, 0.5495, 0.4949, 0.4608, 0.2069, 0.6506, 0.005304, 0.559, 0.4949, 0.9511, 0.5621, 0.9978, 0.6291, 0.9815, 0.6308, 0.9261, 0.1937, 0.9449, 0.2036, 0.9215, 0.3455, 0.9551, 0.09082, 0.9449, 0.2036, 0.9261, 0.1937, 1.0, 0.007941, 0.9449, 0.2036, 0.9551, 0.09082, 0.9807, 0.0, 0.3712, 0.5051, 1.316e-07, 0.5051, 0.0, 0.0, 0.1238, 0.002436, 0.264, 0.005323, 0.3664, 0.1138, 0.4608, 0.2142, 0.4137, 0.3673, 0.4976, 0.4949, 0.4976, 0.8801, 0.4815, 0.877, 0.4792, 0.8766, 0.4792, 0.8667, 0.4794, 0.4949, 0.4792, 0.4949, 0.4792, 1.0, 0.4609, 1.0, 0.4608, 0.5051, 0.9173, 0.4949, 0.559, 0.4949, 0.6506, 0.005304, 0.9173, 0.0])
me_mesh_011.materials.append(mat_material)
me_mesh_011.use_remesh_preserve_volume = False
me_mesh_011.use_remesh_preserve_attributes = False
me_mesh_011.use_mirror_vertex_groups = False
me_mesh_011.update()
me_mesh_010 = bpy.data.meshes.new('Mesh.010')
me_mesh_010.from_pydata([(-0.02198, 0.1156, 0.3387), (0.02769, -0.2698, 0.3729), (0.02782, 0.4537, 0.3591), (-0.02198, 0.4537, 0.3322), (-0.02198, -0.2627, 0.3458), (0.02787, -0.3654, -0.3425), (-0.02198, -0.3137, -0.03592), (0.02088, -0.3639, -0.3425), (0.02761, 0.4537, -0.3425), (-0.02198, -0.3546, -0.3425), (-0.02198, 0.4537, -0.3425), (-0.02198, 0.4537, 0.3322), (-0.02198, 0.1156, 0.3387), (-0.02198, -0.3137, -0.03592), (-0.02198, -0.3546, -0.3425), (-0.02198, -0.2627, 0.3458), (0.02782, 0.4537, 0.3591), (0.02761, 0.4537, -0.3425), (0.02787, -0.3654, -0.3425), (0.02088, -0.3639, -0.3425)], [], [(0, 1, 2, 3), (4, 1, 0), (6, 7, 5, 1, 4), (7, 6, 9), (11, 10, 14, 13, 15, 12), (10, 11, 16, 8), (14, 10, 8, 18, 19), (5, 17, 2, 1)])
_k = set([(0, 3), (0, 4), (2, 3), (2, 17), (4, 6), (5, 7), (5, 17), (6, 9), (7, 9), (8, 16), (8, 18), (11, 12), (11, 16), (12, 15), (13, 14), (13, 15), (14, 19), (18, 19)])
me_mesh_010.attributes.new('sharp_edge', 'BOOLEAN', 'EDGE').data.foreach_set('value', [ (min(e.vertices), max(e.vertices)) in _k for e in me_mesh_010.edges])
_uv = me_mesh_010.uv_layers.new(name='UVMap')
_uv.uv.foreach_set('vector', [0.9825, 0.7661, 1.0, 0.4992, 1.0, 0.9996, 0.9824, 1.0, 0.9824, 0.5044, 1.0, 0.4992, 0.9825, 0.7661, 0.95, 0.2149, 0.9785, 0.0001389, 0.9832, 0.0, 0.9832, 0.4992, 0.95, 0.4813, 0.9785, 0.0001389, 0.95, 0.2149, 0.9499, 0.0009991, 0.4764, 1.237e-07, 0.9173, 0.0, 0.9173, 0.559, 0.717, 0.5307, 0.4675, 0.4955, 0.4722, 0.2338, 0.95, 0.9845, 0.9499, 0.5178, 0.9824, 0.4992, 0.9824, 0.9845, 0.9173, 0.559, 0.9175, 0.0, 0.9499, 1.074e-05, 0.9499, 0.5665, 0.9453, 0.5655, 0.4675, 0.0, 0.4675, 0.5665, 0.009015, 0.5665, 0.0, 0.06613])
me_mesh_010.materials.append(mat_material)
me_mesh_010.use_remesh_preserve_volume = False
me_mesh_010.use_remesh_preserve_attributes = False
me_mesh_010.use_mirror_vertex_groups = False
me_mesh_010.update()
me_mesh_009 = bpy.data.meshes.new('Mesh.009')
me_mesh_009.from_pydata([(-0.0225, -0.01174, 0.6809), (0.02726, -0.0002134, 0.6882), (0.02759, 0.5174, 0.1599), (-0.0225, 0.2464, 0.4174), (0.02748, -0.7571, 0.4784), (-0.0225, 0.5247, 0.133), (-0.0225, -0.7571, 0.4743), (0.02747, -0.7571, -0.5561), (0.02029, 0.4237, -0.5561), (-0.0225, 0.4734, -0.2516), (0.02739, 0.4221, -0.5561), (-0.0225, 0.4327, -0.5561), (-0.0225, -0.7571, -0.5561), (-0.0225, 0.2464, 0.4174), (-0.0225, -0.01174, 0.6809), (-0.0225, -0.7571, 0.4743), (0.02748, -0.7571, 0.4784), (0.02747, -0.7571, -0.5561), (-0.0225, 0.4734, -0.2516), (-0.0225, 0.5247, 0.133), (0.02739, 0.4221, -0.5561), (0.02029, 0.4237, -0.5561), (-0.0225, 0.4327, -0.5561)], [], [(0, 1, 2, 3), (3, 2, 5), (10, 2, 1, 4, 7), (8, 9, 5, 2, 10), (9, 8, 11), (12, 6, 14, 13, 19, 18, 22), (12, 22, 21, 20, 17), (6, 12, 17, 16), (4, 1, 0, 15)])
_k = set([(0, 3), (0, 15), (3, 5), (4, 7), (4, 15), (5, 9), (6, 14), (6, 16), (7, 10), (8, 10), (8, 11), (9, 11), (13, 14), (13, 19), (16, 17), (17, 20), (18, 19), (18, 22), (20, 21), (21, 22)])
me_mesh_009.attributes.new('sharp_edge', 'BOOLEAN', 'EDGE').data.foreach_set('value', [ (min(e.vertices), max(e.vertices)) in _k for e in me_mesh_009.edges])
_uv = me_mesh_009.uv_layers.new(name='UVMap')
_uv.uv.foreach_set('vector', [0.03069, 0.5227, 0.04899, 0.5172, 0.01948, 0.7059, 0.01592, 0.6168, 0.01592, 0.6168, 0.01948, 0.7059, 0.0, 0.7184, 0.0, 0.03867, 0.2886, 0.0, 0.5015, 0.2101, 0.4169, 0.5172, 7.207e-08, 0.5172, 0.04607, 0.9977, 0.0159, 0.875, 0.0, 0.7184, 0.01948, 0.7059, 0.04899, 0.9975, 0.0159, 0.875, 0.04607, 0.9977, 0.0285, 0.999, 1.0, 0.5201, 0.5847, 0.5201, 0.5015, 0.2177, 0.6077, 0.1129, 0.7223, 0.0, 0.8773, 0.02079, 1.0, 0.03733, 0.06913, 0.5172, 0.06913, 1.0, 0.05189, 0.9964, 0.04903, 0.9957, 0.04899, 0.5172, 0.06913, 0.9353, 0.06913, 0.5172, 0.08927, 0.5172, 0.08927, 0.937, 0.1095, 0.5176, 0.1095, 0.8364, 0.08936, 0.8311, 0.08927, 0.5172])
me_mesh_009.materials.append(mat_material)
me_mesh_009.use_remesh_preserve_volume = False
me_mesh_009.use_remesh_preserve_attributes = False
me_mesh_009.use_mirror_vertex_groups = False
me_mesh_009.update()
me_mesh_008 = bpy.data.meshes.new('Mesh.008')
me_mesh_008.from_pydata([(-0.02209, 0.4486, 0.1608), (0.0279, 0.3292, -0.2413), (-0.02209, 0.3172, -0.2493), (-0.02209, 0.5607, 0.5119), (0.02768, 0.5695, 0.5119), (0.02791, -0.428, -0.4507), (0.02151, -0.428, -0.4513), (-0.02209, -0.08504, -0.3605), (-0.02209, -0.428, -0.4552), (0.02756, -0.428, 0.5119), (-0.02209, -0.428, 0.5119), (-0.02209, 0.3172, -0.2493), (-0.02209, 0.4486, 0.1608), (-0.02209, 0.5607, 0.5119), (0.02768, 0.5695, 0.5119), (0.02151, -0.428, -0.4513), (-0.02209, -0.428, -0.4552), (-0.02209, -0.08504, -0.3605), (0.02791, -0.428, -0.4507), (0.02756, -0.428, 0.5119)], [], [(0, 1, 2), (1, 0, 3, 4), (2, 1, 5, 6, 7), (7, 6, 8), (16, 10, 13, 12, 11, 17), (10, 16, 15, 18, 9), (13, 10, 9, 14), (4, 19, 5, 1)])
_k = set([(0, 2), (0, 3), (2, 7), (3, 4), (4, 19), (5, 6), (5, 19), (6, 8), (7, 8), (9, 14), (9, 18), (11, 12), (11, 17), (12, 13), (13, 14), (15, 16), (15, 18), (16, 17)])
me_mesh_008.attributes.new('sharp_edge', 'BOOLEAN', 'EDGE').data.foreach_set('value', [ (min(e.vertices), max(e.vertices)) in _k for e in me_mesh_008.edges])
_uv = me_mesh_008.uv_layers.new(name='UVMap')
_uv.uv.foreach_set('vector', [0.9671, 0.1074, 0.9816, 0.2188, 0.957, 0.2268, 0.9816, 0.2188, 0.9671, 0.1074, 0.9757, 0.005481, 1.0, 0.0, 0.957, 0.2268, 0.9816, 0.2188, 1.0, 0.6138, 0.9968, 0.6141, 0.9668, 0.4367, 0.9668, 0.4367, 0.9968, 0.6141, 0.9752, 0.6156, 0.957, 0.4978, 0.4774, 0.4978, 0.4774, 0.0, 0.6515, 0.05642, 0.8549, 0.1226, 0.9101, 0.3251, 0.5269, 0.4978, 0.5269, 0.9846, 0.5053, 0.9827, 0.5021, 0.9824, 0.5023, 0.4978, 0.4774, 0.9955, 0.4775, 0.4978, 0.5021, 0.4978, 0.5021, 1.0, 0.4774, 0.0, 0.4774, 0.5022, 0.0, 0.5022, 0.1038, 0.121])
me_mesh_008.materials.append(mat_material)
me_mesh_008.use_remesh_preserve_volume = False
me_mesh_008.use_remesh_preserve_attributes = False
me_mesh_008.use_mirror_vertex_groups = False
me_mesh_008.update()
me_mesh_007 = bpy.data.meshes.new('Mesh.007')
me_mesh_007.from_pydata([(0.2945, 0.023, -0.4511), (0.1796, -0.02665, -0.5467), (0.1769, 0.023, -0.5421), (0.406, 0.023, -0.3644), (0.4022, -0.02666, -0.3737), (0.4815, 0.023, 0.2221), (-0.6082, -0.02716, -0.3416), (-0.6082, -0.02717, -0.3307), (-0.6082, 0.023, -0.3376), (0.5488, -0.02664, 0.7665), (0.5515, 0.023, 0.7665), (-0.6082, -0.02671, 0.7665), (-0.6082, 0.023, 0.7665), (-0.6082, -0.02671, 0.7665), (-0.6082, -0.02717, -0.3307), (0.5515, 0.023, 0.7665), (0.4815, 0.023, 0.2221), (0.406, 0.023, -0.3644), (0.2945, 0.023, -0.4511), (0.1769, 0.023, -0.5421), (-0.6082, 0.023, -0.3376), (-0.6082, -0.02716, -0.3416), (0.5488, -0.02664, 0.7665)], [], [(0, 1, 2), (3, 4, 1, 0), (5, 4, 3), (9, 4, 5, 15), (11, 7, 6, 1, 4, 9), (8, 12, 10, 16, 17, 18, 19), (12, 8, 21, 14, 13), (10, 12, 13, 22), (1, 6, 20, 2)])
_k = set([(0, 2), (0, 3), (2, 20), (3, 5), (5, 15), (6, 7), (6, 20), (7, 11), (8, 19), (8, 21), (9, 11), (9, 15), (10, 16), (10, 22), (13, 14), (13, 22), (14, 21), (16, 17), (17, 18), (18, 19)])
me_mesh_007.attributes.new('sharp_edge', 'BOOLEAN', 'EDGE').data.foreach_set('value', [ (min(e.vertices), max(e.vertices)) in _k for e in me_mesh_007.edges])
_uv = me_mesh_007.uv_layers.new(name='UVMap')
_uv.uv.foreach_set('vector', [0.9572, 0.5133, 0.9795, 0.5588, 0.9591, 0.5568, 0.9553, 0.4718, 0.9758, 0.476, 0.9795, 0.5588, 0.9572, 0.5133, 0.9572, 0.2271, 0.9758, 0.476, 0.9553, 0.4718, 0.9795, 0.0003048, 0.9758, 0.476, 0.9572, 0.2271, 0.959, 0.0, 2.458e-08, 0.5434, 0.0, 0.08939, 0.0, 0.08488, 0.3249, 0.0, 0.4167, 0.07161, 0.4771, 0.5434, 0.9553, 0.08461, 0.9553, 0.5415, 0.4771, 0.5415, 0.5059, 0.3162, 0.5371, 0.07354, 0.5831, 0.03764, 0.6315, 0.0, 0.4771, 1.0, 0.4771, 0.5431, 0.4978, 0.5415, 0.4978, 0.546, 0.4976, 1.0, 1.0, 0.0, 1.0, 0.4799, 0.9795, 0.4799, 0.9795, 0.00112, 0.5185, 0.5415, 0.5185, 0.8783, 0.4978, 0.8787, 0.498, 0.543])
me_mesh_007.materials.append(mat_material)
me_mesh_007.use_remesh_preserve_volume = False
me_mesh_007.use_remesh_preserve_attributes = False
me_mesh_007.use_mirror_vertex_groups = False
me_mesh_007.update()
me_mesh_006 = bpy.data.meshes.new('Mesh.006')
me_mesh_006.from_pydata([(-0.4057, -0.01788, 0.428), (-0.03686, 0.02652, 0.3353), (-0.4057, 0.02652, 0.4311), (-0.4057, -0.02387, 0.4275), (0.3818, -0.02324, 0.2218), (0.3789, 0.02652, 0.2267), (-0.4057, -0.02388, 0.388), (0.404, -0.02343, -0.4626), (0.4471, -0.0234, -0.4626), (0.4145, 0.02652, -0.1453), (0.4448, 0.02652, -0.4626), (-0.4057, -0.02342, -0.4626), (-0.4057, 0.02652, -0.4626), (-0.03686, 0.02652, 0.3353), (-0.4057, 0.02652, 0.4311), (-0.4057, -0.01788, 0.428), (-0.4057, -0.02387, 0.4275), (0.3789, 0.02652, 0.2267), (-0.4057, -0.02388, 0.388), (0.404, -0.02343, -0.4626), (0.4471, -0.0234, -0.4626), (0.4145, 0.02652, -0.1453), (0.4448, 0.02652, -0.4626), (-0.4057, -0.02342, -0.4626)], [], [(0, 1, 2), (1, 0, 3, 4, 5), (4, 3, 6, 7, 8), (5, 4, 9), (9, 4, 8, 10), (7, 6, 11), (22, 12, 14, 13, 17, 21), (12, 22, 20, 19, 23), (14, 12, 23, 18, 16, 15)])
_k = set([(0, 2), (0, 3), (1, 2), (1, 5), (3, 6), (5, 9), (6, 11), (7, 8), (7, 11), (8, 10), (9, 10), (13, 14), (13, 17), (14, 15), (15, 16), (16, 18), (17, 21), (18, 23), (19, 20), (19, 23), (20, 22), (21, 22)])
me_mesh_006.attributes.new('sharp_edge', 'BOOLEAN', 'EDGE').data.foreach_set('value', [ (min(e.vertices), max(e.vertices)) in _k for e in me_mesh_006.edges])
_uv = me_mesh_006.uv_layers.new(name='UVMap')
_uv.uv.foreach_set('vector', [0.5388, 0.5111, 0.5136, 0.7293, 0.5134, 0.5107, 0.5136, 0.7293, 0.5388, 0.5111, 0.5422, 0.5112, 0.5422, 0.9782, 0.5138, 0.9759, 0.5222, 0.118, 0.9713, 0.0, 0.9713, 0.02268, 0.5095, 0.5107, 0.485, 0.5107, 0.5707, 0.9081, 0.5423, 0.9051, 0.5707, 0.6937, 0.5707, 0.6937, 0.5423, 0.9051, 0.5422, 0.5107, 0.5707, 0.5108, 0.5095, 0.5107, 0.9713, 0.02268, 0.9713, 0.5107, 0.485, 0.5128, 2.039e-07, 0.5128, 0.0, 0.0, 0.2103, 0.05496, 0.4474, 0.1173, 0.4677, 0.3307, 0.485, 1.0, 0.485, 0.512, 0.5134, 0.5107, 0.5134, 0.5354, 0.5134, 1.0, 1.0, 0.0, 1.0, 0.5128, 0.9715, 0.5128, 0.9713, 0.02476, 0.9713, 0.002083, 0.9747, 0.001796])
me_mesh_006.materials.append(mat_material)
me_mesh_006.use_remesh_preserve_volume = False
me_mesh_006.use_remesh_preserve_attributes = False
me_mesh_006.use_mirror_vertex_groups = False
me_mesh_006.update()
me_mesh_005 = bpy.data.meshes.new('Mesh.005')
me_mesh_005.from_pydata([(-0.4388, 0.02513, 0.2572), (-0.5542, -0.02508, 0.1609), (-0.3315, -0.02457, 0.3333), (-0.3279, 0.02513, 0.3431), (-0.5566, 0.02513, 0.1654), (0.6566, -0.0253, 0.3171), (0.6566, -0.02533, 0.3101), (0.1881, 0.02513, 0.3347), (-0.5218, 0.02513, -0.206), (-0.4888, -0.02533, -0.5243), (-0.4168, -0.02535, -0.5243), (0.6566, -0.02534, 0.279), (0.6566, 0.02513, 0.3267), (-0.4914, 0.02513, -0.5243), (0.6566, -0.02477, -0.5243), (0.6566, 0.02513, -0.5243), (-0.3279, 0.02513, 0.3431), (-0.4388, 0.02513, 0.2572), (-0.5566, 0.02513, 0.1654), (0.6566, -0.02533, 0.3101), (0.6566, -0.0253, 0.3171), (-0.5218, 0.02513, -0.206), (-0.4888, -0.02533, -0.5243), (-0.4168, -0.02535, -0.5243), (0.6566, -0.02534, 0.279), (0.6566, 0.02513, 0.3267), (0.1881, 0.02513, 0.3347), (-0.4914, 0.02513, -0.5243), (0.6566, -0.02477, -0.5243)], [], [(0, 1, 2, 3), (4, 1, 0), (5, 2, 1, 6), (8, 1, 4), (6, 1, 9, 10, 11), (9, 1, 8, 13), (11, 10, 14), (12, 15, 27, 21, 18, 17, 16, 7), (27, 15, 28, 23, 22), (3, 2, 5, 26), (26, 5, 25), (15, 12, 20, 19, 24, 28)])
_k = set([(0, 3), (0, 4), (3, 26), (4, 8), (5, 6), (5, 25), (6, 11), (7, 12), (7, 16), (8, 13), (9, 10), (9, 13), (10, 14), (11, 14), (12, 20), (16, 17), (17, 18), (18, 21), (19, 20), (19, 24), (21, 27), (22, 23), (22, 27), (23, 28), (24, 28), (25, 26)])
me_mesh_005.attributes.new('sharp_edge', 'BOOLEAN', 'EDGE').data.foreach_set('value', [ (min(e.vertices), max(e.vertices)) in _k for e in me_mesh_005.edges])
_uv = me_mesh_005.uv_layers.new(name='UVMap')
_uv.uv.foreach_set('vector', [0.913, 0.06341, 0.947, 0.0006053, 0.9323, 0.1204, 0.9058, 0.1231, 0.9206, 0.0, 0.947, 0.0006053, 0.913, 0.06341, 0.464, 0.6577, 0.4555, 0.121, 0.546, 0.0, 0.4676, 0.6577, 0.9735, 0.8262, 0.9471, 0.6261, 0.9735, 0.6235, 0.4676, 0.6577, 0.546, 0.0, 0.9058, 0.03554, 0.9058, 0.07463, 0.484, 0.6577, 0.947, 1.0, 0.9471, 0.6261, 0.9735, 0.8262, 0.9735, 0.9999, 0.484, 0.6577, 0.9058, 0.07463, 0.9058, 0.6577, 0.4469, 0.659, 2.817e-07, 0.659, 0.0, 0.03546, 0.1672, 0.01895, 0.3622, 0.0, 0.4104, 0.06401, 0.4555, 0.1243, 0.451, 0.4045, 0.9735, 0.0, 0.9735, 0.6235, 0.9473, 0.6235, 0.947, 0.04049, 0.947, 0.001403, 0.9058, 0.1231, 0.9323, 0.1204, 0.947, 0.657, 0.9132, 0.4033, 0.9132, 0.4033, 0.947, 0.657, 0.92, 0.6577, 1.0, 0.0, 1.0, 0.4622, 0.9735, 0.457, 0.9735, 0.4532, 0.9735, 0.4363, 0.9738, 0.0])
me_mesh_005.materials.append(mat_material)
me_mesh_005.use_remesh_preserve_volume = False
me_mesh_005.use_remesh_preserve_attributes = False
me_mesh_005.use_mirror_vertex_groups = False
me_mesh_005.update()
me_mesh_004 = bpy.data.meshes.new('Mesh.004')
me_mesh_004.from_pydata([(0.4577, -0.02761, 0.6349), (-0.3837, -0.02766, 0.6349), (-0.53, -0.02795, -0.5055), (0.4577, -0.02814, -0.5218), (-0.5258, 0.02227, -0.4959), (-0.01047, 0.02227, -0.5044), (0.4577, 0.02227, -0.5121), (-0.3808, 0.02227, 0.6349), (0.4577, 0.02227, 0.6349), (0.4577, -0.02814, -0.5218), (0.4577, -0.02761, 0.6349), (-0.3837, -0.02766, 0.6349), (-0.01047, 0.02227, -0.5044), (0.4577, 0.02227, -0.5121), (-0.5258, 0.02227, -0.4959), (-0.3808, 0.02227, 0.6349)], [], [(11, 7, 4, 2), (9, 2, 5, 6), (5, 2, 4), (8, 13, 12, 14, 15), (8, 15, 1, 0), (13, 8, 0, 3), (11, 2, 9, 10)])
_k = set([(0, 1), (0, 3), (1, 15), (3, 13), (4, 5), (4, 7), (5, 6), (6, 9), (7, 11), (9, 10), (10, 11), (12, 13), (12, 14), (14, 15)])
me_mesh_004.attributes.new('sharp_edge', 'BOOLEAN', 'EDGE').data.foreach_set('value', [ (min(e.vertices), max(e.vertices)) in _k for e in me_mesh_004.edges])
_uv = me_mesh_004.uv_layers.new(name='UVMap')
_uv.uv.foreach_set('vector', [0.9758, 0.5782, 0.9523, 0.5784, 0.9521, 0.005078, 0.9758, 0.0, 1.0, 0.0, 1.0, 0.4968, 0.9759, 0.2356, 0.9758, 8.468e-05, 0.9759, 0.2356, 1.0, 0.4968, 0.9759, 0.4948, 0.9284, 0.0, 0.9284, 0.5768, 0.7079, 0.573, 0.4652, 0.5687, 0.5335, 1.799e-07, 0.4887, 0.5768, 0.4887, 0.9985, 0.4652, 1.0, 0.4652, 0.5768, 0.9284, 0.5768, 0.9286, 0.0, 0.9521, 1.16e-05, 0.9521, 0.5817, 0.0689, 0.5817, 0.0, 0.008175, 0.4652, 0.0, 0.4652, 0.5817])
me_mesh_004.materials.append(mat_material)
me_mesh_004.use_remesh_preserve_volume = False
me_mesh_004.use_remesh_preserve_attributes = False
me_mesh_004.use_mirror_vertex_groups = False
me_mesh_004.update()
me_mesh_003 = bpy.data.meshes.new('Mesh.003')
me_mesh_003.from_pydata([(-0.4795, -0.446, -0.02217), (0.2454, -0.5249, 0.02776), (-0.4795, -0.4407, 0.02811), (0.242, -0.5298, -0.02217), (0.3885, 0.003755, -0.02217), (0.5221, 0.4844, 0.02748), (0.5202, 0.4844, -0.02217), (-0.4795, 0.4844, 0.02748), (-0.4795, 0.4844, -0.02217), (-0.4795, -0.4407, 0.02811), (-0.4795, -0.446, -0.02217), (0.242, -0.5298, -0.02217), (0.3885, 0.003755, -0.02217), (0.5202, 0.4844, -0.02217), (-0.4795, 0.4844, 0.02748), (0.5221, 0.4844, 0.02748)], [], [(7, 2, 1, 5), (4, 1, 11), (5, 1, 4, 6), (0, 8, 13, 12, 3), (8, 0, 9, 14), (13, 8, 14, 15), (1, 2, 10, 11)])
_k = set([(0, 3), (0, 9), (2, 7), (2, 10), (3, 12), (4, 6), (4, 11), (5, 6), (5, 7), (9, 14), (10, 11), (12, 13), (13, 15), (14, 15)])
me_mesh_003.attributes.new('sharp_edge', 'BOOLEAN', 'EDGE').data.foreach_set('value', [ (min(e.vertices), max(e.vertices)) in _k for e in me_mesh_003.edges])
_uv = me_mesh_003.uv_layers.new(name='UVMap')
_uv.uv.foreach_set('vector', [0.4874, 0.5019, 0.4874, 0.04186, 0.8408, 0.0, 0.9756, 0.5019, 1.0, 0.2751, 0.9756, 0.002766, 1.0, 0.0, 0.9758, 0.5232, 0.9756, 0.002766, 1.0, 0.2751, 1.0, 0.5229, 0.4874, 0.04164, 0.4874, 0.5043, 0.0, 0.5043, 0.06424, 0.2653, 0.1356, 0.0, 0.5361, 0.5019, 0.5361, 0.9646, 0.5116, 0.962, 0.5119, 0.5019, 0.5116, 0.5028, 0.5116, 1.0, 0.4874, 1.0, 0.4874, 0.5019, 0.5607, 0.5019, 0.5607, 0.8648, 0.5361, 0.8645, 0.5362, 0.5033])
me_mesh_003.materials.append(mat_material)
me_mesh_003.use_remesh_preserve_volume = False
me_mesh_003.use_remesh_preserve_attributes = False
me_mesh_003.use_mirror_vertex_groups = False
me_mesh_003.update()
me_mesh_002 = bpy.data.meshes.new('Mesh.002')
me_mesh_002.from_pydata([(0.1934, 0.4704, -0.02507), (0.1968, 0.4753, 0.02503), (-0.1905, 0.5151, -0.02507), (0.6047, -0.1015, 0.0253), (0.6038, -0.11, -0.02507), (-0.5279, 0.5541, -0.02507), (-0.5279, 0.5592, 0.02537), (-0.5279, 0.5367, 0.02539), (0.5758, -0.3335, -0.02507), (-0.4504, -0.5132, 0.02492), (-0.5279, -0.5132, 0.0249), (0.5528, -0.5132, 0.02461), (0.5532, -0.5132, -0.02507), (-0.5279, -0.5132, -0.02507), (-0.5279, 0.5541, -0.02507), (-0.1905, 0.5151, -0.02507), (0.1934, 0.4704, -0.02507), (0.6038, -0.11, -0.02507), (0.5758, -0.3335, -0.02507), (0.5532, -0.5132, -0.02507), (0.5528, -0.5132, 0.02461), (-0.4504, -0.5132, 0.02492), (-0.5279, -0.5132, 0.0249), (-0.5279, 0.5367, 0.02539), (-0.5279, 0.5592, 0.02537)], [], [(2, 1, 0), (1, 2, 5, 6), (7, 3, 1, 6), (4, 3, 8), (9, 3, 7, 10), (8, 3, 11, 12), (11, 3, 9), (19, 13, 14, 15, 16, 17, 18), (13, 19, 20, 21, 22), (14, 13, 22, 23, 24), (1, 3, 4, 0)])
_k = set([(0, 2), (0, 4), (2, 5), (4, 8), (5, 6), (6, 7), (7, 10), (8, 12), (9, 10), (9, 11), (11, 12), (14, 15), (14, 24), (15, 16), (16, 17), (17, 18), (18, 19), (19, 20), (20, 21), (21, 22), (22, 23), (23, 24)])
me_mesh_002.attributes.new('sharp_edge', 'BOOLEAN', 'EDGE').data.foreach_set('value', [ (min(e.vertices), max(e.vertices)) in _k for e in me_mesh_002.edges])
_uv = me_mesh_002.uv_layers.new(name='UVMap')
_uv.uv.foreach_set('vector', [0.513, 0.6835, 0.5361, 0.8643, 0.5131, 0.863, 0.5361, 0.8643, 0.513, 0.6835, 0.5129, 0.5258, 0.5361, 0.5255, 0.01028, 0.0, 0.3017, 0.5259, 0.03833, 0.3365, 0.0, 0.0, 0.4896, 0.7717, 0.5126, 0.7677, 0.49, 0.8763, 0.4896, 0.036, 0.3017, 0.5259, 0.01028, 0.0, 0.4896, 0.0, 0.49, 0.8763, 0.5126, 0.7677, 0.5129, 0.9604, 0.4903, 0.9604, 0.4896, 0.5018, 0.3017, 0.5259, 0.4896, 0.036, 0.977, 0.02351, 0.977, 0.5255, 0.4896, 0.5255, 0.5075, 0.3689, 0.5279, 0.1906, 0.7929, 0.0, 0.8949, 0.01298, 0.977, 1.0, 0.977, 0.498, 0.9996, 0.4982, 0.9998, 0.964, 0.9998, 1.0, 1.0, 0.002366, 1.0, 0.498, 0.9772, 0.498, 0.977, 0.01046, 0.977, 0.0, 0.5129, 0.5255, 0.5126, 0.7677, 0.4896, 0.7717, 0.4901, 0.528])
me_mesh_002.materials.append(mat_material)
me_mesh_002.use_remesh_preserve_volume = False
me_mesh_002.use_remesh_preserve_attributes = False
me_mesh_002.use_mirror_vertex_groups = False
me_mesh_002.update()
me_mesh_001 = bpy.data.meshes.new('Mesh.001')
me_mesh_001.from_pydata([(0.5967, -0.4382, 0.02712), (-0.6769, -0.07125, 0.02726), (-0.2691, -0.6488, 0.02659), (0.5967, -0.4635, 0.02709), (-0.3993, 0.9385, 0.02714), (-0.4749, -0.3676, -0.0231), (-0.6804, -0.07671, -0.0231), (0.1889, -0.5591, -0.0231), (0.5967, -0.4719, -0.0231), (0.5967, 0.9385, 0.02648), (-0.2702, -0.6569, -0.0231), (-0.4013, 0.9385, -0.0231), (0.5967, 0.9385, -0.0231), (0.5967, -0.4719, -0.0231), (0.1889, -0.5591, -0.0231), (-0.2702, -0.6569, -0.0231), (-0.4749, -0.3676, -0.0231), (-0.6804, -0.07671, -0.0231), (-0.4013, 0.9385, -0.0231), (-0.3993, 0.9385, 0.02714), (0.5967, 0.9385, 0.02648), (0.5967, -0.4382, 0.02712), (0.5967, -0.4635, 0.02709)], [], [(0, 1, 2, 3), (11, 6, 1, 4), (5, 2, 1, 6), (3, 2, 7, 13), (10, 2, 5), (7, 2, 10), (12, 8, 14, 15, 16, 17, 18), (12, 18, 19, 9), (8, 12, 9, 21, 22), (20, 4, 1, 0)])
_k = set([(0, 3), (0, 20), (3, 13), (4, 11), (4, 20), (5, 6), (5, 10), (6, 11), (7, 10), (7, 13), (8, 14), (8, 22), (9, 19), (9, 21), (14, 15), (15, 16), (16, 17), (17, 18), (18, 19), (21, 22)])
me_mesh_001.attributes.new('sharp_edge', 'BOOLEAN', 'EDGE').data.foreach_set('value', [ (min(e.vertices), max(e.vertices)) in _k for e in me_mesh_001.edges])
_uv = me_mesh_001.uv_layers.new(name='UVMap')
_uv.uv.foreach_set('vector', [0.9451, 0.08147, 0.4732, 0.2234, 0.6243, 0.0, 0.9451, 0.07169, 0.9628, 0.5344, 0.9451, 0.2742, 0.9638, 0.2765, 0.9814, 0.5353, 0.9541, 0.1368, 0.9814, 0.003613, 0.9638, 0.2765, 0.9451, 0.2742, 0.4918, 0.9575, 0.492, 0.6151, 0.5106, 0.7956, 0.5106, 0.9569, 0.9631, 0.0, 0.9814, 0.003613, 0.9541, 0.1368, 0.5106, 0.7956, 0.492, 0.6151, 0.5106, 0.614, 1.767e-07, 0.6171, 0.0, 0.07158, 0.1511, 0.03783, 0.3212, 0.0, 0.397, 0.1119, 0.4732, 0.2244, 0.3698, 0.6171, 0.4918, 0.614, 0.4918, 1.0, 0.4732, 0.9992, 0.4734, 0.614, 1.0, 0.0, 1.0, 0.5455, 0.9816, 0.5455, 0.9814, 0.01302, 0.9814, 0.003242, 0.9451, 0.614, 0.5761, 0.614, 0.4732, 0.2234, 0.9451, 0.08147])
me_mesh_001.materials.append(mat_material)
me_mesh_001.use_remesh_preserve_volume = False
me_mesh_001.use_remesh_preserve_attributes = False
me_mesh_001.use_mirror_vertex_groups = False
me_mesh_001.update()
me_mesh = bpy.data.meshes.new('Mesh')
me_mesh.from_pydata([(-0.4683, -0.2511, 0.02404), (-0.4167, 0.1594, 0.02434), (-0.4173, 0.1511, -0.02565), (-0.4462, -0.07883, -0.02565), (-0.4682, -0.2511, 0.01286), (0.3999, -0.2511, 0.02468), (0.4493, 0.3451, 0.02436), (0.4493, 0.3442, 0.01897), (0.03847, 0.2489, -0.02565), (-0.4678, -0.2511, -0.02565), (0.4493, -0.2511, 0.02469), (0.4493, 0.3366, -0.02565), (0.4493, -0.2511, -0.02565), (0.4493, 0.3451, 0.02436), (0.4493, 0.3442, 0.01897), (0.4493, 0.3366, -0.02565), (0.03847, 0.2489, -0.02565), (-0.4678, -0.2511, -0.02565), (-0.4462, -0.07883, -0.02565), (-0.4173, 0.1511, -0.02565), (0.4493, -0.2511, 0.02469), (0.3999, -0.2511, 0.02468), (-0.4683, -0.2511, 0.02404), (-0.4682, -0.2511, 0.01286)], [], [(0, 1, 2, 3, 4), (5, 1, 0), (2, 1, 6, 7, 8), (4, 3, 17), (1, 5, 10, 6), (8, 7, 11), (15, 12, 9, 18, 19, 16), (12, 15, 14, 13, 20), (9, 12, 20, 21, 22, 23)])
_k = set([(0, 4), (0, 5), (2, 3), (2, 8), (3, 17), (4, 17), (5, 10), (6, 7), (6, 10), (7, 11), (8, 11), (9, 18), (9, 23), (13, 14), (13, 20), (14, 15), (15, 16), (16, 19), (18, 19), (20, 21), (21, 22), (22, 23)])
me_mesh.attributes.new('sharp_edge', 'BOOLEAN', 'EDGE').data.foreach_set('value', [ (min(e.vertices), max(e.vertices)) in _k for e in me_mesh.edges])
_uv = me_mesh.uv_layers.new(name='UVMap')
_uv.uv.foreach_set('vector', [0.9618, 0.6822, 0.9618, 1.0, 0.9243, 0.9936, 0.9245, 0.8156, 0.9534, 0.6822, 0.4465, 0.667, 0.1391, 0.03965, 0.4465, 0.0, 0.9623, 0.6822, 0.9244, 0.6804, 0.9243, 0.0, 0.9284, 0.0001405, 0.9623, 0.3241, 0.9534, 0.6822, 0.9245, 0.8156, 0.9246, 0.6822, 0.1391, 0.03965, 0.4465, 0.667, 0.4465, 0.7049, 0.0, 0.7049, 0.9623, 0.3241, 0.9284, 0.0001405, 0.9623, 0.001364, 0.4465, 9.158e-08, 0.8866, 0.0, 0.8866, 0.7045, 0.7576, 0.688, 0.5854, 0.6657, 0.5122, 0.3156, 0.9623, 0.458, 0.9623, 0.006515, 0.9957, 0.0006711, 0.9998, 0.0, 1.0, 0.458, 0.9243, 0.0003784, 0.9243, 0.7049, 0.8866, 0.7049, 0.8866, 0.667, 0.8871, 0.0, 0.8955, 7.162e-05])
me_mesh.materials.append(mat_material)
me_mesh.use_remesh_preserve_volume = False
me_mesh.use_remesh_preserve_attributes = False
me_mesh.use_mirror_vertex_groups = False
me_mesh.update()

# ---- objects
ob_cube_001_cell_003 = bpy.data.objects.new('Cube.001_cell.003', me_mesh_023)
ob_cube_001_cell_002 = bpy.data.objects.new('Cube.001_cell.002', me_mesh_022)
ob_cube_001_cell_001 = bpy.data.objects.new('Cube.001_cell.001', me_mesh_021)
ob_cube_001_cell = bpy.data.objects.new('Cube.001_cell', me_mesh_020)
ob_cube_002_cell_003 = bpy.data.objects.new('Cube.002_cell.003', me_mesh_019)
ob_cube_002_cell_002 = bpy.data.objects.new('Cube.002_cell.002', me_mesh_018)
ob_cube_002_cell_001 = bpy.data.objects.new('Cube.002_cell.001', me_mesh_017)
ob_cube_002_cell = bpy.data.objects.new('Cube.002_cell', me_mesh_016)
ob_cube_003_cell_003 = bpy.data.objects.new('Cube.003_cell.003', me_mesh_015)
ob_cube_003_cell_002 = bpy.data.objects.new('Cube.003_cell.002', me_mesh_014)
ob_cube_003_cell_001 = bpy.data.objects.new('Cube.003_cell.001', me_mesh_013)
ob_cube_003_cell = bpy.data.objects.new('Cube.003_cell', me_mesh_012)
ob_cube_004_cell_003 = bpy.data.objects.new('Cube.004_cell.003', me_mesh_011)
ob_cube_004_cell_002 = bpy.data.objects.new('Cube.004_cell.002', me_mesh_010)
ob_cube_004_cell_001 = bpy.data.objects.new('Cube.004_cell.001', me_mesh_009)
ob_cube_004_cell = bpy.data.objects.new('Cube.004_cell', me_mesh_008)
ob_cube_005_cell_003 = bpy.data.objects.new('Cube.005_cell.003', me_mesh_007)
ob_cube_005_cell_002 = bpy.data.objects.new('Cube.005_cell.002', me_mesh_006)
ob_cube_005_cell_001 = bpy.data.objects.new('Cube.005_cell.001', me_mesh_005)
ob_cube_005_cell = bpy.data.objects.new('Cube.005_cell', me_mesh_004)
ob_cube_006_cell_003 = bpy.data.objects.new('Cube.006_cell.003', me_mesh_003)
ob_cube_006_cell_002 = bpy.data.objects.new('Cube.006_cell.002', me_mesh_002)
ob_cube_006_cell_001 = bpy.data.objects.new('Cube.006_cell.001', me_mesh_001)
ob_cube_006_cell = bpy.data.objects.new('Cube.006_cell', me_mesh)

# ---- transforms, parenting, visibility, modifiers, constraints
ob_cube_001_cell_003.location = (0.98, -0.6956, 0.5016)
ob_cube_001_cell_003.lineart.crease_threshold = 0.0
ob_cube_001_cell_002.location = (0.9755, 0.5762, -0.6371)
ob_cube_001_cell_002.lineart.crease_threshold = 0.0
ob_cube_001_cell_001.location = (0.9792, 0.1468, 0.2821)
ob_cube_001_cell_001.lineart.crease_threshold = 0.0
ob_cube_001_cell.location = (0.9808, -0.4318, -0.4178)
ob_cube_001_cell.lineart.crease_threshold = 0.0
ob_cube_002_cell_003.location = (0.5711, -0.9778, 0.5099)
ob_cube_002_cell_003.lineart.crease_threshold = 0.0
ob_cube_002_cell_002.location = (-0.4224, -0.9801, -0.3851)
ob_cube_002_cell_002.lineart.crease_threshold = 0.0
ob_cube_002_cell_001.location = (-0.3018, -0.9773, 0.4533)
ob_cube_002_cell_001.lineart.crease_threshold = 0.0
ob_cube_002_cell.location = (0.369, -0.979, -0.3248)
ob_cube_002_cell.lineart.crease_threshold = 0.0
ob_cube_003_cell_003.location = (-0.3339, 0.358, 0.9808)
ob_cube_003_cell_003.lineart.crease_threshold = 0.0
ob_cube_003_cell_002.location = (0.2395, -0.3668, 0.9785)
ob_cube_003_cell_002.lineart.crease_threshold = 0.0
ob_cube_003_cell_001.location = (0.6097, 0.5482, 0.9728)
ob_cube_003_cell_001.lineart.crease_threshold = 0.0
ob_cube_003_cell.location = (-0.6449, -0.4597, 0.978)
ob_cube_003_cell.lineart.crease_threshold = 0.0
ob_cube_004_cell_003.location = (-0.9771, 0.3082, 0.3713)
ob_cube_004_cell_003.lineart.crease_threshold = 0.0
ob_cube_004_cell_002.location = (-0.978, 0.5463, -0.6575)
ob_cube_004_cell_002.lineart.crease_threshold = 0.0
ob_cube_004_cell_001.location = (-0.9775, -0.2429, -0.4439)
ob_cube_004_cell_001.lineart.crease_threshold = 0.0
ob_cube_004_cell.location = (-0.9779, -0.572, 0.4881)
ob_cube_004_cell.lineart.crease_threshold = 0.0
ob_cube_005_cell_003.location = (-0.3918, 0.977, 0.2335)
ob_cube_005_cell_003.lineart.crease_threshold = 0.0
ob_cube_005_cell_002.location = (-0.5943, 0.9735, -0.5374)
ob_cube_005_cell_002.lineart.crease_threshold = 0.0
ob_cube_005_cell_001.location = (0.3434, 0.9749, -0.4757)
ob_cube_005_cell_001.lineart.crease_threshold = 0.0
ob_cube_005_cell.location = (0.5423, 0.9777, 0.3651)
ob_cube_005_cell.lineart.crease_threshold = 0.0
ob_cube_006_cell_003.location = (-0.5205, 0.5156, -0.9778)
ob_cube_006_cell_003.lineart.crease_threshold = 0.0
ob_cube_006_cell_002.location = (-0.4721, -0.4868, -0.9749)
ob_cube_006_cell_002.lineart.crease_threshold = 0.0
ob_cube_006_cell_001.location = (0.4033, 0.06148, -0.9769)
ob_cube_006_cell_001.lineart.crease_threshold = 0.0
ob_cube_006_cell.location = (0.5507, -0.7489, -0.9743)
ob_cube_006_cell.lineart.crease_threshold = 0.0

# ---- collection membership
col_collection_1.objects.link(ob_cube_001_cell_003)
col_collection_1.objects.link(ob_cube_001_cell_002)
col_collection_1.objects.link(ob_cube_001_cell_001)
col_collection_1.objects.link(ob_cube_001_cell)
col_collection_1.objects.link(ob_cube_002_cell_003)
col_collection_1.objects.link(ob_cube_002_cell_002)
col_collection_1.objects.link(ob_cube_002_cell_001)
col_collection_1.objects.link(ob_cube_002_cell)
col_collection_1.objects.link(ob_cube_003_cell_003)
col_collection_1.objects.link(ob_cube_003_cell_002)
col_collection_1.objects.link(ob_cube_003_cell_001)
col_collection_1.objects.link(ob_cube_003_cell)
col_collection_1.objects.link(ob_cube_004_cell_003)
col_collection_1.objects.link(ob_cube_004_cell_002)
col_collection_1.objects.link(ob_cube_004_cell_001)
col_collection_1.objects.link(ob_cube_004_cell)
col_collection_1.objects.link(ob_cube_005_cell_003)
col_collection_1.objects.link(ob_cube_005_cell_002)
col_collection_1.objects.link(ob_cube_005_cell_001)
col_collection_1.objects.link(ob_cube_005_cell)
col_collection_1.objects.link(ob_cube_006_cell_003)
col_collection_1.objects.link(ob_cube_006_cell_002)
col_collection_1.objects.link(ob_cube_006_cell_001)
col_collection_1.objects.link(ob_cube_006_cell)

# ---- scene / render settings (as saved in the file)
scene.frame_start = 1; scene.frame_end = 250; scene.frame_set(1)
scene.render.engine = 'BLENDER_EEVEE_NEXT'
scene.render.resolution_percentage = 50
scene.render.dither_intensity = 0.0
scene.cycles.use_denoising = False
scene.cycles.samples = 10
scene.cycles.sampling_pattern = 'TABULATED_SOBOL'
scene.cycles.light_sampling_threshold = 0.0
scene.cycles.use_adaptive_sampling = False
scene.cycles.use_light_tree = False
scene.cycles.blur_glossy = 0.0
scene.cycles.pixel_filter_type = 'GAUSSIAN'
scene.cycles.sample_clamp_indirect = 0.0
scene.view_settings.view_transform = 'Standard'
bpy.context.view_layer.update()

# ---- added for rendering (the .blend has no active camera and no usable light): camera, sun
cam_auto = bpy.data.cameras.new('AutoCamera')
cam_auto.lens = 50.0
cam_auto.sensor_width = 36.0
cam_auto.clip_end = 1000.0
ob_auto_camera = bpy.data.objects.new('AutoCamera', cam_auto)
scene.collection.objects.link(ob_auto_camera)
ob_auto_camera.location = (3.20507, -3.84609, 2.56406)
ob_auto_camera.rotation_euler = (1.09748, -7.21219e-08, 0.694738)
scene.camera = ob_auto_camera
light_auto_sun = bpy.data.lights.new('AutoSun', 'SUN')
light_auto_sun.energy = 3.0
light_auto_sun.angle = 0.0523599
ob_auto_sun = bpy.data.objects.new('AutoSun', light_auto_sun)
scene.collection.objects.link(ob_auto_sun)
ob_auto_sun.rotation_euler = (0.872665, 0.174533, 0.523599)
bpy.context.view_layer.update()
